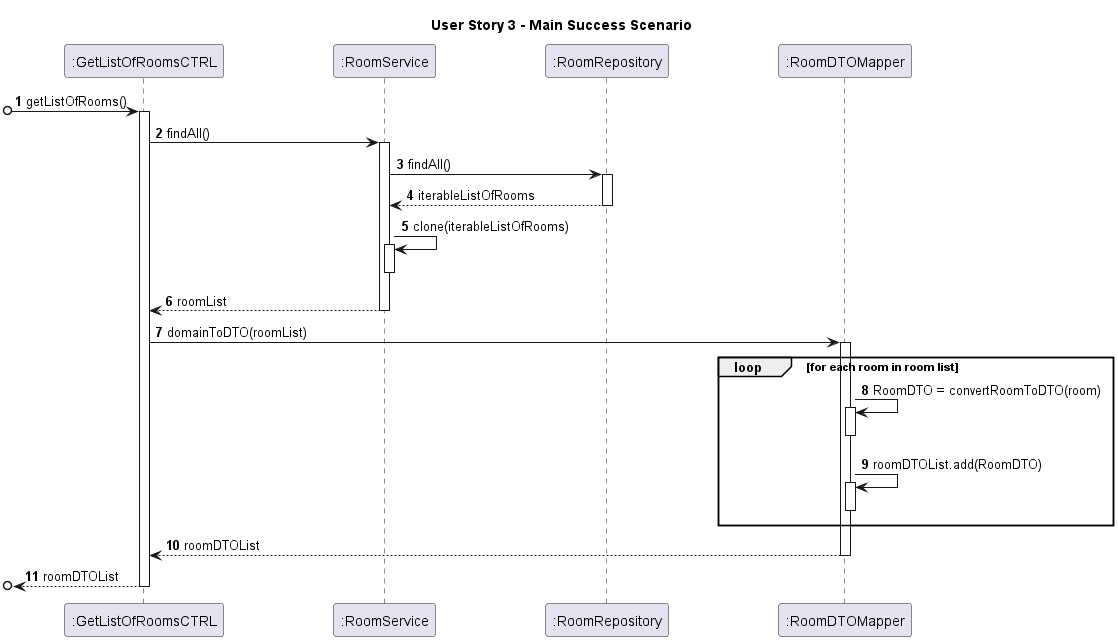

The diagram above was rendered by PlantUML. Its source (embedded in the PNG):
@startuml

skinparam ParticipantPadding 50
autonumber
title User Story 3 - Main Success Scenario

participant ":GetListOfRoomsCTRL" as C
participant ":RoomService" as RS
participant ":RoomRepository" as RR
participant ":RoomDTOMapper" as RM

[o-> C : getListOfRooms()
activate C
C -> RS : findAll()
activate RS

RS -> RR : findAll()
activate RR


RR --> RS : iterableListOfRooms

deactivate RR


RS -> RS : clone(iterableListOfRooms)
activate RS
deactivate RS
RS --> C : roomList

deactivate RS

C -> RM : domainToDTO(roomList)

activate RM
loop for each room in room list
RM -> RM : RoomDTO = convertRoomToDTO(room)
activate RM
deactivate RM
RM -> RM : roomDTOList.add(RoomDTO)
activate RM
deactivate RM
end loop
RM --> C : roomDTOList
deactivate RM




[o<-- C : roomDTOList

deactivate C




@enduml